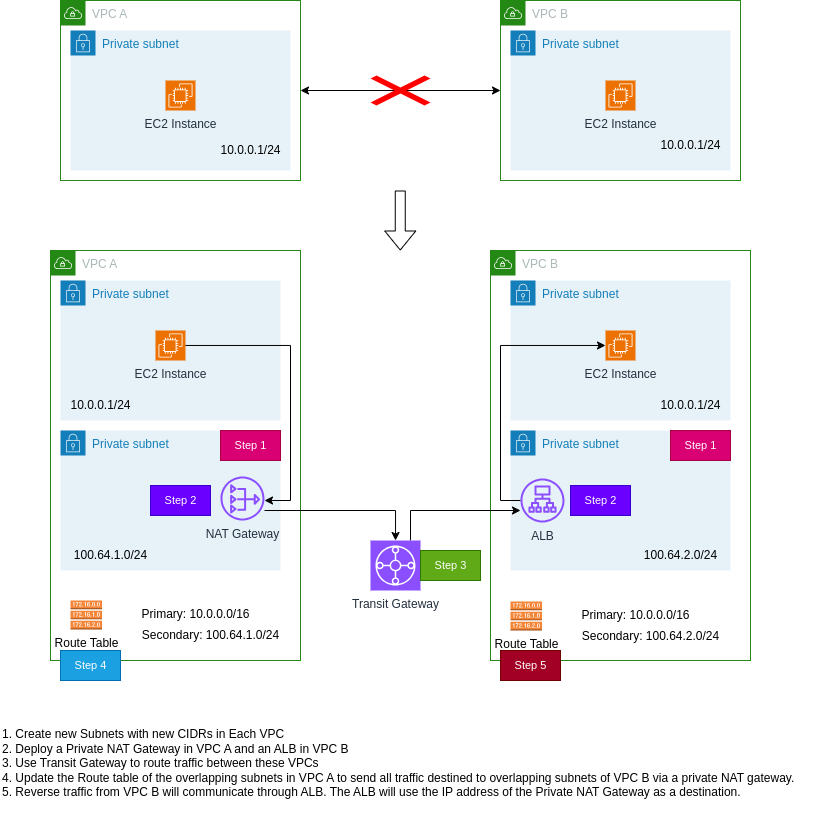

The diagram above was exported from draw.io. Its source (the exported page's mxGraphModel, read from the mxfile embedded in the PNG):
<mxGraphModel dx="2280" dy="582" grid="1" gridSize="10" guides="1" tooltips="1" connect="1" arrows="1" fold="1" page="1" pageScale="1" pageWidth="850" pageHeight="1100" math="0" shadow="0">
  <root>
    <mxCell id="0" />
    <mxCell id="1" parent="0" />
    <mxCell id="tXmVJsIaHqr0AlpXvqs6-1" value="VPC A" style="points=[[0,0],[0.25,0],[0.5,0],[0.75,0],[1,0],[1,0.25],[1,0.5],[1,0.75],[1,1],[0.75,1],[0.5,1],[0.25,1],[0,1],[0,0.75],[0,0.5],[0,0.25]];outlineConnect=0;gradientColor=none;html=1;whiteSpace=wrap;fontSize=12;fontStyle=0;container=1;pointerEvents=0;collapsible=0;recursiveResize=0;shape=mxgraph.aws4.group;grIcon=mxgraph.aws4.group_vpc;strokeColor=#248814;fillColor=none;verticalAlign=top;align=left;spacingLeft=30;fontColor=#AAB7B8;dashed=0;" vertex="1" parent="1">
      <mxGeometry x="50" y="180" width="240" height="180" as="geometry" />
    </mxCell>
    <mxCell id="tXmVJsIaHqr0AlpXvqs6-5" value="Private subnet" style="points=[[0,0],[0.25,0],[0.5,0],[0.75,0],[1,0],[1,0.25],[1,0.5],[1,0.75],[1,1],[0.75,1],[0.5,1],[0.25,1],[0,1],[0,0.75],[0,0.5],[0,0.25]];outlineConnect=0;gradientColor=none;html=1;whiteSpace=wrap;fontSize=12;fontStyle=0;container=1;pointerEvents=0;collapsible=0;recursiveResize=0;shape=mxgraph.aws4.group;grIcon=mxgraph.aws4.group_security_group;grStroke=0;strokeColor=#147EBA;fillColor=#E6F2F8;verticalAlign=top;align=left;spacingLeft=30;fontColor=#147EBA;dashed=0;" vertex="1" parent="tXmVJsIaHqr0AlpXvqs6-1">
      <mxGeometry x="10" y="30" width="220" height="140" as="geometry" />
    </mxCell>
    <mxCell id="tXmVJsIaHqr0AlpXvqs6-7" value="EC2 Instance" style="sketch=0;points=[[0,0,0],[0.25,0,0],[0.5,0,0],[0.75,0,0],[1,0,0],[0,1,0],[0.25,1,0],[0.5,1,0],[0.75,1,0],[1,1,0],[0,0.25,0],[0,0.5,0],[0,0.75,0],[1,0.25,0],[1,0.5,0],[1,0.75,0]];outlineConnect=0;fontColor=#232F3E;fillColor=#ED7100;strokeColor=#ffffff;dashed=0;verticalLabelPosition=bottom;verticalAlign=top;align=center;html=1;fontSize=12;fontStyle=0;aspect=fixed;shape=mxgraph.aws4.resourceIcon;resIcon=mxgraph.aws4.ec2;" vertex="1" parent="tXmVJsIaHqr0AlpXvqs6-5">
      <mxGeometry x="95" y="50" width="30" height="30" as="geometry" />
    </mxCell>
    <mxCell id="tXmVJsIaHqr0AlpXvqs6-9" value="10.0.0.1/24" style="text;html=1;align=center;verticalAlign=middle;resizable=0;points=[];autosize=1;strokeColor=none;fillColor=none;" vertex="1" parent="tXmVJsIaHqr0AlpXvqs6-5">
      <mxGeometry x="140" y="105" width="80" height="30" as="geometry" />
    </mxCell>
    <mxCell id="tXmVJsIaHqr0AlpXvqs6-3" value="VPC B" style="points=[[0,0],[0.25,0],[0.5,0],[0.75,0],[1,0],[1,0.25],[1,0.5],[1,0.75],[1,1],[0.75,1],[0.5,1],[0.25,1],[0,1],[0,0.75],[0,0.5],[0,0.25]];outlineConnect=0;gradientColor=none;html=1;whiteSpace=wrap;fontSize=12;fontStyle=0;container=1;pointerEvents=0;collapsible=0;recursiveResize=0;shape=mxgraph.aws4.group;grIcon=mxgraph.aws4.group_vpc;strokeColor=#248814;fillColor=none;verticalAlign=top;align=left;spacingLeft=30;fontColor=#AAB7B8;dashed=0;" vertex="1" parent="1">
      <mxGeometry x="490" y="180" width="240" height="180" as="geometry" />
    </mxCell>
    <mxCell id="tXmVJsIaHqr0AlpXvqs6-6" value="Private subnet" style="points=[[0,0],[0.25,0],[0.5,0],[0.75,0],[1,0],[1,0.25],[1,0.5],[1,0.75],[1,1],[0.75,1],[0.5,1],[0.25,1],[0,1],[0,0.75],[0,0.5],[0,0.25]];outlineConnect=0;gradientColor=none;html=1;whiteSpace=wrap;fontSize=12;fontStyle=0;container=1;pointerEvents=0;collapsible=0;recursiveResize=0;shape=mxgraph.aws4.group;grIcon=mxgraph.aws4.group_security_group;grStroke=0;strokeColor=#147EBA;fillColor=#E6F2F8;verticalAlign=top;align=left;spacingLeft=30;fontColor=#147EBA;dashed=0;" vertex="1" parent="tXmVJsIaHqr0AlpXvqs6-3">
      <mxGeometry x="10" y="30" width="220" height="140" as="geometry" />
    </mxCell>
    <mxCell id="tXmVJsIaHqr0AlpXvqs6-8" value="EC2 Instance" style="sketch=0;points=[[0,0,0],[0.25,0,0],[0.5,0,0],[0.75,0,0],[1,0,0],[0,1,0],[0.25,1,0],[0.5,1,0],[0.75,1,0],[1,1,0],[0,0.25,0],[0,0.5,0],[0,0.75,0],[1,0.25,0],[1,0.5,0],[1,0.75,0]];outlineConnect=0;fontColor=#232F3E;fillColor=#ED7100;strokeColor=#ffffff;dashed=0;verticalLabelPosition=bottom;verticalAlign=top;align=center;html=1;fontSize=12;fontStyle=0;aspect=fixed;shape=mxgraph.aws4.resourceIcon;resIcon=mxgraph.aws4.ec2;" vertex="1" parent="tXmVJsIaHqr0AlpXvqs6-6">
      <mxGeometry x="95" y="50" width="30" height="30" as="geometry" />
    </mxCell>
    <mxCell id="tXmVJsIaHqr0AlpXvqs6-10" value="10.0.0.1/24" style="text;html=1;align=center;verticalAlign=middle;resizable=0;points=[];autosize=1;strokeColor=none;fillColor=none;" vertex="1" parent="tXmVJsIaHqr0AlpXvqs6-6">
      <mxGeometry x="140" y="100" width="80" height="30" as="geometry" />
    </mxCell>
    <mxCell id="tXmVJsIaHqr0AlpXvqs6-11" value="" style="endArrow=classic;startArrow=classic;html=1;rounded=0;" edge="1" parent="1" source="tXmVJsIaHqr0AlpXvqs6-1" target="tXmVJsIaHqr0AlpXvqs6-3">
      <mxGeometry width="50" height="50" relative="1" as="geometry">
        <mxPoint x="340" y="360" as="sourcePoint" />
        <mxPoint x="390" y="310" as="targetPoint" />
      </mxGeometry>
    </mxCell>
    <mxCell id="tXmVJsIaHqr0AlpXvqs6-13" value="" style="shape=mxgraph.mockup.markup.redX;fillColor=#ff0000;html=1;shadow=0;whiteSpace=wrap;strokeColor=none;" vertex="1" parent="1">
      <mxGeometry x="360" y="255" width="60" height="30" as="geometry" />
    </mxCell>
    <mxCell id="tXmVJsIaHqr0AlpXvqs6-24" value="VPC A" style="points=[[0,0],[0.25,0],[0.5,0],[0.75,0],[1,0],[1,0.25],[1,0.5],[1,0.75],[1,1],[0.75,1],[0.5,1],[0.25,1],[0,1],[0,0.75],[0,0.5],[0,0.25]];outlineConnect=0;gradientColor=none;html=1;whiteSpace=wrap;fontSize=12;fontStyle=0;container=1;pointerEvents=0;collapsible=0;recursiveResize=0;shape=mxgraph.aws4.group;grIcon=mxgraph.aws4.group_vpc;strokeColor=#248814;fillColor=none;verticalAlign=top;align=left;spacingLeft=30;fontColor=#AAB7B8;dashed=0;" vertex="1" parent="1">
      <mxGeometry x="40" y="430" width="250" height="410" as="geometry" />
    </mxCell>
    <mxCell id="tXmVJsIaHqr0AlpXvqs6-25" value="Private subnet" style="points=[[0,0],[0.25,0],[0.5,0],[0.75,0],[1,0],[1,0.25],[1,0.5],[1,0.75],[1,1],[0.75,1],[0.5,1],[0.25,1],[0,1],[0,0.75],[0,0.5],[0,0.25]];outlineConnect=0;gradientColor=none;html=1;whiteSpace=wrap;fontSize=12;fontStyle=0;container=1;pointerEvents=0;collapsible=0;recursiveResize=0;shape=mxgraph.aws4.group;grIcon=mxgraph.aws4.group_security_group;grStroke=0;strokeColor=#147EBA;fillColor=#E6F2F8;verticalAlign=top;align=left;spacingLeft=30;fontColor=#147EBA;dashed=0;" vertex="1" parent="tXmVJsIaHqr0AlpXvqs6-24">
      <mxGeometry x="10" y="30" width="220" height="140" as="geometry" />
    </mxCell>
    <mxCell id="tXmVJsIaHqr0AlpXvqs6-26" value="EC2 Instance" style="sketch=0;points=[[0,0,0],[0.25,0,0],[0.5,0,0],[0.75,0,0],[1,0,0],[0,1,0],[0.25,1,0],[0.5,1,0],[0.75,1,0],[1,1,0],[0,0.25,0],[0,0.5,0],[0,0.75,0],[1,0.25,0],[1,0.5,0],[1,0.75,0]];outlineConnect=0;fontColor=#232F3E;fillColor=#ED7100;strokeColor=#ffffff;dashed=0;verticalLabelPosition=bottom;verticalAlign=top;align=center;html=1;fontSize=12;fontStyle=0;aspect=fixed;shape=mxgraph.aws4.resourceIcon;resIcon=mxgraph.aws4.ec2;" vertex="1" parent="tXmVJsIaHqr0AlpXvqs6-25">
      <mxGeometry x="95" y="50" width="30" height="30" as="geometry" />
    </mxCell>
    <mxCell id="tXmVJsIaHqr0AlpXvqs6-27" value="10.0.0.1/24" style="text;html=1;align=center;verticalAlign=middle;resizable=0;points=[];autosize=1;strokeColor=none;fillColor=none;" vertex="1" parent="tXmVJsIaHqr0AlpXvqs6-25">
      <mxGeometry y="110" width="80" height="30" as="geometry" />
    </mxCell>
    <mxCell id="tXmVJsIaHqr0AlpXvqs6-37" value="Private subnet" style="points=[[0,0],[0.25,0],[0.5,0],[0.75,0],[1,0],[1,0.25],[1,0.5],[1,0.75],[1,1],[0.75,1],[0.5,1],[0.25,1],[0,1],[0,0.75],[0,0.5],[0,0.25]];outlineConnect=0;gradientColor=none;html=1;whiteSpace=wrap;fontSize=12;fontStyle=0;container=1;pointerEvents=0;collapsible=0;recursiveResize=0;shape=mxgraph.aws4.group;grIcon=mxgraph.aws4.group_security_group;grStroke=0;strokeColor=#147EBA;fillColor=#E6F2F8;verticalAlign=top;align=left;spacingLeft=30;fontColor=#147EBA;dashed=0;" vertex="1" parent="tXmVJsIaHqr0AlpXvqs6-24">
      <mxGeometry x="10" y="180" width="220" height="140" as="geometry" />
    </mxCell>
    <mxCell id="tXmVJsIaHqr0AlpXvqs6-39" value="100.64.1.0/24" style="text;html=1;align=center;verticalAlign=middle;resizable=0;points=[];autosize=1;strokeColor=none;fillColor=none;" vertex="1" parent="tXmVJsIaHqr0AlpXvqs6-37">
      <mxGeometry y="110" width="100" height="30" as="geometry" />
    </mxCell>
    <mxCell id="tXmVJsIaHqr0AlpXvqs6-45" value="NAT Gateway" style="sketch=0;outlineConnect=0;fontColor=#232F3E;gradientColor=none;fillColor=#8C4FFF;strokeColor=none;dashed=0;verticalLabelPosition=bottom;verticalAlign=top;align=center;html=1;fontSize=12;fontStyle=0;aspect=fixed;pointerEvents=1;shape=mxgraph.aws4.nat_gateway;" vertex="1" parent="tXmVJsIaHqr0AlpXvqs6-37">
      <mxGeometry x="160" y="46" width="44" height="44" as="geometry" />
    </mxCell>
    <mxCell id="tXmVJsIaHqr0AlpXvqs6-69" value="&lt;font style=&quot;font-size: 11px;&quot;&gt;Step 1&lt;/font&gt;" style="text;html=1;align=center;verticalAlign=middle;resizable=0;points=[];autosize=1;strokeColor=#A50040;fillColor=#d80073;fontColor=#ffffff;" vertex="1" parent="tXmVJsIaHqr0AlpXvqs6-37">
      <mxGeometry x="160" width="60" height="30" as="geometry" />
    </mxCell>
    <mxCell id="tXmVJsIaHqr0AlpXvqs6-71" value="&lt;font style=&quot;font-size: 11px;&quot;&gt;Step 2&lt;/font&gt;" style="text;html=1;align=center;verticalAlign=middle;resizable=0;points=[];autosize=1;strokeColor=#3700CC;fillColor=#6a00ff;fontColor=#ffffff;" vertex="1" parent="tXmVJsIaHqr0AlpXvqs6-37">
      <mxGeometry x="90" y="55" width="60" height="30" as="geometry" />
    </mxCell>
    <mxCell id="tXmVJsIaHqr0AlpXvqs6-46" style="edgeStyle=orthogonalEdgeStyle;rounded=0;orthogonalLoop=1;jettySize=auto;html=1;" edge="1" parent="tXmVJsIaHqr0AlpXvqs6-24" source="tXmVJsIaHqr0AlpXvqs6-26" target="tXmVJsIaHqr0AlpXvqs6-45">
      <mxGeometry relative="1" as="geometry">
        <Array as="points">
          <mxPoint x="240" y="95" />
          <mxPoint x="240" y="250" />
        </Array>
      </mxGeometry>
    </mxCell>
    <mxCell id="tXmVJsIaHqr0AlpXvqs6-78" value="Route Table" style="outlineConnect=0;dashed=0;verticalLabelPosition=bottom;verticalAlign=top;align=center;html=1;shape=mxgraph.aws3.route_table;fillColor=#F58536;gradientColor=none;" vertex="1" parent="tXmVJsIaHqr0AlpXvqs6-24">
      <mxGeometry x="20" y="350" width="31.52" height="29" as="geometry" />
    </mxCell>
    <mxCell id="tXmVJsIaHqr0AlpXvqs6-79" value="Primary: 10.0.0.0/16" style="text;html=1;align=center;verticalAlign=middle;resizable=0;points=[];autosize=1;strokeColor=none;fillColor=none;" vertex="1" parent="tXmVJsIaHqr0AlpXvqs6-24">
      <mxGeometry x="80" y="349" width="130" height="30" as="geometry" />
    </mxCell>
    <mxCell id="tXmVJsIaHqr0AlpXvqs6-80" value="Secondary: 100.64.1.0/24" style="text;html=1;align=center;verticalAlign=middle;resizable=0;points=[];autosize=1;strokeColor=none;fillColor=none;" vertex="1" parent="tXmVJsIaHqr0AlpXvqs6-24">
      <mxGeometry x="80" y="370" width="160" height="30" as="geometry" />
    </mxCell>
    <mxCell id="tXmVJsIaHqr0AlpXvqs6-28" value="VPC B" style="points=[[0,0],[0.25,0],[0.5,0],[0.75,0],[1,0],[1,0.25],[1,0.5],[1,0.75],[1,1],[0.75,1],[0.5,1],[0.25,1],[0,1],[0,0.75],[0,0.5],[0,0.25]];outlineConnect=0;gradientColor=none;html=1;whiteSpace=wrap;fontSize=12;fontStyle=0;container=1;pointerEvents=0;collapsible=0;recursiveResize=0;shape=mxgraph.aws4.group;grIcon=mxgraph.aws4.group_vpc;strokeColor=#248814;fillColor=none;verticalAlign=top;align=left;spacingLeft=30;fontColor=#AAB7B8;dashed=0;" vertex="1" parent="1">
      <mxGeometry x="480" y="430" width="260" height="410" as="geometry" />
    </mxCell>
    <mxCell id="tXmVJsIaHqr0AlpXvqs6-29" value="Private subnet" style="points=[[0,0],[0.25,0],[0.5,0],[0.75,0],[1,0],[1,0.25],[1,0.5],[1,0.75],[1,1],[0.75,1],[0.5,1],[0.25,1],[0,1],[0,0.75],[0,0.5],[0,0.25]];outlineConnect=0;gradientColor=none;html=1;whiteSpace=wrap;fontSize=12;fontStyle=0;container=1;pointerEvents=0;collapsible=0;recursiveResize=0;shape=mxgraph.aws4.group;grIcon=mxgraph.aws4.group_security_group;grStroke=0;strokeColor=#147EBA;fillColor=#E6F2F8;verticalAlign=top;align=left;spacingLeft=30;fontColor=#147EBA;dashed=0;" vertex="1" parent="tXmVJsIaHqr0AlpXvqs6-28">
      <mxGeometry x="20" y="30" width="220" height="140" as="geometry" />
    </mxCell>
    <mxCell id="tXmVJsIaHqr0AlpXvqs6-30" value="EC2 Instance" style="sketch=0;points=[[0,0,0],[0.25,0,0],[0.5,0,0],[0.75,0,0],[1,0,0],[0,1,0],[0.25,1,0],[0.5,1,0],[0.75,1,0],[1,1,0],[0,0.25,0],[0,0.5,0],[0,0.75,0],[1,0.25,0],[1,0.5,0],[1,0.75,0]];outlineConnect=0;fontColor=#232F3E;fillColor=#ED7100;strokeColor=#ffffff;dashed=0;verticalLabelPosition=bottom;verticalAlign=top;align=center;html=1;fontSize=12;fontStyle=0;aspect=fixed;shape=mxgraph.aws4.resourceIcon;resIcon=mxgraph.aws4.ec2;" vertex="1" parent="tXmVJsIaHqr0AlpXvqs6-29">
      <mxGeometry x="95" y="50" width="30" height="30" as="geometry" />
    </mxCell>
    <mxCell id="tXmVJsIaHqr0AlpXvqs6-31" value="10.0.0.1/24" style="text;html=1;align=center;verticalAlign=middle;resizable=0;points=[];autosize=1;strokeColor=none;fillColor=none;" vertex="1" parent="tXmVJsIaHqr0AlpXvqs6-29">
      <mxGeometry x="140" y="110" width="80" height="30" as="geometry" />
    </mxCell>
    <mxCell id="tXmVJsIaHqr0AlpXvqs6-43" value="Private subnet" style="points=[[0,0],[0.25,0],[0.5,0],[0.75,0],[1,0],[1,0.25],[1,0.5],[1,0.75],[1,1],[0.75,1],[0.5,1],[0.25,1],[0,1],[0,0.75],[0,0.5],[0,0.25]];outlineConnect=0;gradientColor=none;html=1;whiteSpace=wrap;fontSize=12;fontStyle=0;container=1;pointerEvents=0;collapsible=0;recursiveResize=0;shape=mxgraph.aws4.group;grIcon=mxgraph.aws4.group_security_group;grStroke=0;strokeColor=#147EBA;fillColor=#E6F2F8;verticalAlign=top;align=left;spacingLeft=30;fontColor=#147EBA;dashed=0;" vertex="1" parent="tXmVJsIaHqr0AlpXvqs6-28">
      <mxGeometry x="20" y="180" width="220" height="140" as="geometry" />
    </mxCell>
    <mxCell id="tXmVJsIaHqr0AlpXvqs6-44" value="100.64.2.0/24" style="text;html=1;align=center;verticalAlign=middle;resizable=0;points=[];autosize=1;strokeColor=none;fillColor=none;" vertex="1" parent="tXmVJsIaHqr0AlpXvqs6-43">
      <mxGeometry x="120" y="110" width="100" height="30" as="geometry" />
    </mxCell>
    <mxCell id="tXmVJsIaHqr0AlpXvqs6-47" value="ALB" style="sketch=0;outlineConnect=0;fontColor=#232F3E;gradientColor=none;fillColor=#8C4FFF;strokeColor=none;dashed=0;verticalLabelPosition=bottom;verticalAlign=top;align=center;html=1;fontSize=12;fontStyle=0;aspect=fixed;pointerEvents=1;shape=mxgraph.aws4.application_load_balancer;" vertex="1" parent="tXmVJsIaHqr0AlpXvqs6-43">
      <mxGeometry x="10" y="48" width="44" height="44" as="geometry" />
    </mxCell>
    <mxCell id="tXmVJsIaHqr0AlpXvqs6-70" value="&lt;font style=&quot;font-size: 11px;&quot;&gt;Step 1&lt;/font&gt;" style="text;html=1;align=center;verticalAlign=middle;resizable=0;points=[];autosize=1;strokeColor=#A50040;fillColor=#d80073;fontColor=#ffffff;" vertex="1" parent="tXmVJsIaHqr0AlpXvqs6-43">
      <mxGeometry x="160" width="60" height="30" as="geometry" />
    </mxCell>
    <mxCell id="tXmVJsIaHqr0AlpXvqs6-72" value="&lt;font style=&quot;font-size: 11px;&quot;&gt;Step 2&lt;/font&gt;" style="text;html=1;align=center;verticalAlign=middle;resizable=0;points=[];autosize=1;strokeColor=#3700CC;fillColor=#6a00ff;fontColor=#ffffff;" vertex="1" parent="tXmVJsIaHqr0AlpXvqs6-43">
      <mxGeometry x="60" y="55" width="60" height="30" as="geometry" />
    </mxCell>
    <mxCell id="tXmVJsIaHqr0AlpXvqs6-54" style="edgeStyle=orthogonalEdgeStyle;rounded=0;orthogonalLoop=1;jettySize=auto;html=1;" edge="1" parent="tXmVJsIaHqr0AlpXvqs6-28" source="tXmVJsIaHqr0AlpXvqs6-47" target="tXmVJsIaHqr0AlpXvqs6-30">
      <mxGeometry relative="1" as="geometry">
        <Array as="points">
          <mxPoint x="10" y="250" />
          <mxPoint x="10" y="95" />
        </Array>
      </mxGeometry>
    </mxCell>
    <mxCell id="tXmVJsIaHqr0AlpXvqs6-81" value="Route Table" style="outlineConnect=0;dashed=0;verticalLabelPosition=bottom;verticalAlign=top;align=center;html=1;shape=mxgraph.aws3.route_table;fillColor=#F58536;gradientColor=none;" vertex="1" parent="tXmVJsIaHqr0AlpXvqs6-28">
      <mxGeometry x="20" y="351" width="31.52" height="29" as="geometry" />
    </mxCell>
    <mxCell id="tXmVJsIaHqr0AlpXvqs6-82" value="Primary: 10.0.0.0/16" style="text;html=1;align=center;verticalAlign=middle;resizable=0;points=[];autosize=1;strokeColor=none;fillColor=none;" vertex="1" parent="tXmVJsIaHqr0AlpXvqs6-28">
      <mxGeometry x="80" y="350" width="130" height="30" as="geometry" />
    </mxCell>
    <mxCell id="tXmVJsIaHqr0AlpXvqs6-83" value="Secondary: 100.64.2.0/24" style="text;html=1;align=center;verticalAlign=middle;resizable=0;points=[];autosize=1;strokeColor=none;fillColor=none;" vertex="1" parent="tXmVJsIaHqr0AlpXvqs6-28">
      <mxGeometry x="80" y="371" width="160" height="30" as="geometry" />
    </mxCell>
    <mxCell id="tXmVJsIaHqr0AlpXvqs6-35" value="" style="shape=flexArrow;endArrow=classic;html=1;rounded=0;" edge="1" parent="1">
      <mxGeometry width="50" height="50" relative="1" as="geometry">
        <mxPoint x="389.76" y="370" as="sourcePoint" />
        <mxPoint x="389.76" y="430" as="targetPoint" />
      </mxGeometry>
    </mxCell>
    <mxCell id="tXmVJsIaHqr0AlpXvqs6-53" style="edgeStyle=orthogonalEdgeStyle;rounded=0;orthogonalLoop=1;jettySize=auto;html=1;" edge="1" parent="1" source="tXmVJsIaHqr0AlpXvqs6-49" target="tXmVJsIaHqr0AlpXvqs6-47">
      <mxGeometry relative="1" as="geometry">
        <Array as="points">
          <mxPoint x="400" y="690" />
        </Array>
      </mxGeometry>
    </mxCell>
    <mxCell id="tXmVJsIaHqr0AlpXvqs6-49" value="Transit Gateway" style="sketch=0;points=[[0,0,0],[0.25,0,0],[0.5,0,0],[0.75,0,0],[1,0,0],[0,1,0],[0.25,1,0],[0.5,1,0],[0.75,1,0],[1,1,0],[0,0.25,0],[0,0.5,0],[0,0.75,0],[1,0.25,0],[1,0.5,0],[1,0.75,0]];outlineConnect=0;fontColor=#232F3E;fillColor=#8C4FFF;strokeColor=#ffffff;dashed=0;verticalLabelPosition=bottom;verticalAlign=top;align=center;html=1;fontSize=12;fontStyle=0;aspect=fixed;shape=mxgraph.aws4.resourceIcon;resIcon=mxgraph.aws4.transit_gateway;" vertex="1" parent="1">
      <mxGeometry x="360" y="720" width="50" height="50" as="geometry" />
    </mxCell>
    <mxCell id="tXmVJsIaHqr0AlpXvqs6-50" style="edgeStyle=orthogonalEdgeStyle;rounded=0;orthogonalLoop=1;jettySize=auto;html=1;" edge="1" parent="1" source="tXmVJsIaHqr0AlpXvqs6-45" target="tXmVJsIaHqr0AlpXvqs6-49">
      <mxGeometry relative="1" as="geometry">
        <Array as="points">
          <mxPoint x="385" y="690" />
        </Array>
      </mxGeometry>
    </mxCell>
    <mxCell id="tXmVJsIaHqr0AlpXvqs6-73" value="&lt;span style=&quot;font-size: 11px;&quot;&gt;Step 3&lt;/span&gt;" style="text;html=1;align=center;verticalAlign=middle;resizable=0;points=[];autosize=1;strokeColor=#2D7600;fillColor=#60a917;fontColor=#ffffff;" vertex="1" parent="1">
      <mxGeometry x="410" y="730" width="60" height="30" as="geometry" />
    </mxCell>
    <mxCell id="tXmVJsIaHqr0AlpXvqs6-85" value="&lt;span style=&quot;font-size: 11px;&quot;&gt;Step 4&lt;/span&gt;" style="text;html=1;align=center;verticalAlign=middle;resizable=0;points=[];autosize=1;strokeColor=#006EAF;fillColor=#1ba1e2;fontColor=#ffffff;" vertex="1" parent="1">
      <mxGeometry x="50" y="830" width="60" height="30" as="geometry" />
    </mxCell>
    <mxCell id="tXmVJsIaHqr0AlpXvqs6-86" value="&lt;span style=&quot;font-size: 11px;&quot;&gt;Step 5&lt;/span&gt;" style="text;html=1;align=center;verticalAlign=middle;resizable=0;points=[];autosize=1;strokeColor=#6F0000;fillColor=#a20025;fontColor=#ffffff;" vertex="1" parent="1">
      <mxGeometry x="490" y="830" width="60" height="30" as="geometry" />
    </mxCell>
    <mxCell id="tXmVJsIaHqr0AlpXvqs6-88" value="1. Create new Subnets with new CIDRs in Each VPC&lt;br&gt;&lt;div style=&quot;&quot;&gt;&lt;span style=&quot;background-color: initial;&quot;&gt;2. Deploy a Private NAT Gateway in VPC A and an ALB in VPC B&lt;/span&gt;&lt;/div&gt;&lt;div style=&quot;&quot;&gt;&lt;span style=&quot;background-color: initial;&quot;&gt;3. Use Transit Gateway to route traffic between these VPCs&lt;/span&gt;&lt;/div&gt;&lt;div style=&quot;&quot;&gt;&lt;/div&gt;&lt;div&gt;4. Update the Route table of the overlapping subnets in VPC A to send all traffic destined to overlapping subnets of VPC B via a private NAT gateway.&lt;/div&gt;&lt;div&gt;5. Reverse traffic from VPC B will communicate through ALB. The ALB will use the IP address of the Private NAT Gateway as a destination.&lt;/div&gt;&lt;div&gt;&lt;br&gt;&lt;/div&gt;" style="text;html=1;align=left;verticalAlign=middle;resizable=0;points=[];autosize=1;strokeColor=none;fillColor=none;" vertex="1" parent="1">
      <mxGeometry x="-10" y="900" width="820" height="100" as="geometry" />
    </mxCell>
  </root>
</mxGraphModel>